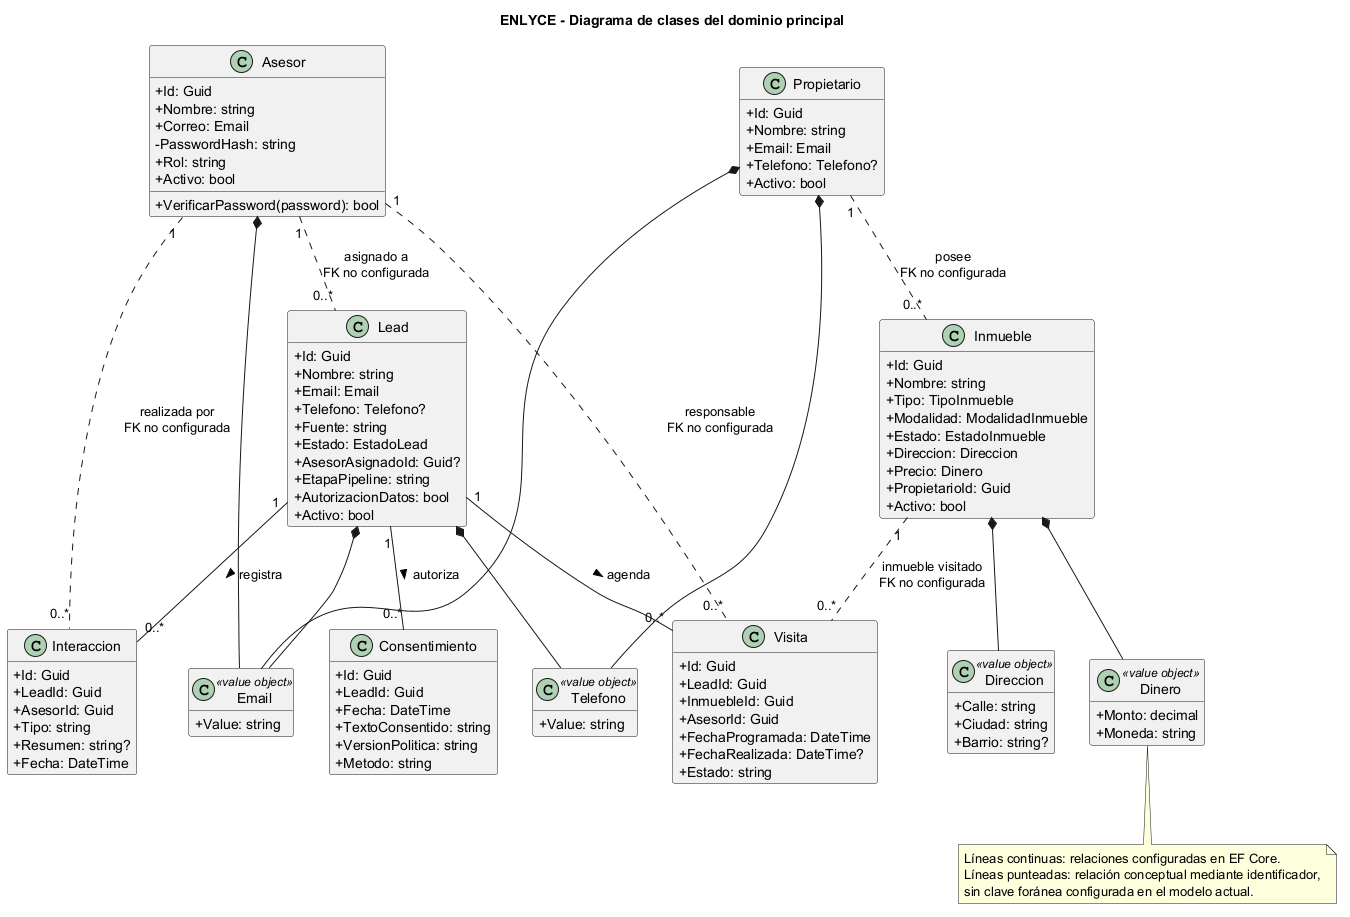

The diagram above was rendered by PlantUML. Its source (embedded in the PNG):
@startuml
title ENLYCE - Diagrama de clases del dominio principal
skinparam shadowing false
skinparam classAttributeIconSize 0
hide empty methods

class Asesor {
  +Id: Guid
  +Nombre: string
  +Correo: Email
  -PasswordHash: string
  +Rol: string
  +Activo: bool
  +VerificarPassword(password): bool
}

class Lead {
  +Id: Guid
  +Nombre: string
  +Email: Email
  +Telefono: Telefono?
  +Fuente: string
  +Estado: EstadoLead
  +AsesorAsignadoId: Guid?
  +EtapaPipeline: string
  +AutorizacionDatos: bool
  +Activo: bool
}

class Interaccion {
  +Id: Guid
  +LeadId: Guid
  +AsesorId: Guid
  +Tipo: string
  +Resumen: string?
  +Fecha: DateTime
}

class Visita {
  +Id: Guid
  +LeadId: Guid
  +InmuebleId: Guid
  +AsesorId: Guid
  +FechaProgramada: DateTime
  +FechaRealizada: DateTime?
  +Estado: string
}

class Consentimiento {
  +Id: Guid
  +LeadId: Guid
  +Fecha: DateTime
  +TextoConsentido: string
  +VersionPolitica: string
  +Metodo: string
}

class Inmueble {
  +Id: Guid
  +Nombre: string
  +Tipo: TipoInmueble
  +Modalidad: ModalidadInmueble
  +Estado: EstadoInmueble
  +Direccion: Direccion
  +Precio: Dinero
  +PropietarioId: Guid
  +Activo: bool
}

class Propietario {
  +Id: Guid
  +Nombre: string
  +Email: Email
  +Telefono: Telefono?
  +Activo: bool
}

class Email <<value object>> {
  +Value: string
}

class Telefono <<value object>> {
  +Value: string
}

class Direccion <<value object>> {
  +Calle: string
  +Ciudad: string
  +Barrio: string?
}

class Dinero <<value object>> {
  +Monto: decimal
  +Moneda: string
}

Lead "1" -- "0..*" Interaccion : registra >
Lead "1" -- "0..*" Visita : agenda >
Lead "1" -- "0..*" Consentimiento : autoriza >

Asesor "1" .. "0..*" Lead : asignado a\nFK no configurada
Asesor "1" .. "0..*" Interaccion : realizada por\nFK no configurada
Asesor "1" .. "0..*" Visita : responsable\nFK no configurada
Inmueble "1" .. "0..*" Visita : inmueble visitado\nFK no configurada
Propietario "1" .. "0..*" Inmueble : posee\nFK no configurada

Asesor *-- Email
Lead *-- Email
Lead *-- Telefono
Propietario *-- Email
Propietario *-- Telefono
Inmueble *-- Direccion
Inmueble *-- Dinero

note bottom
  Líneas continuas: relaciones configuradas en EF Core.
  Líneas punteadas: relación conceptual mediante identificador,
  sin clave foránea configurada en el modelo actual.
end note
@enduml